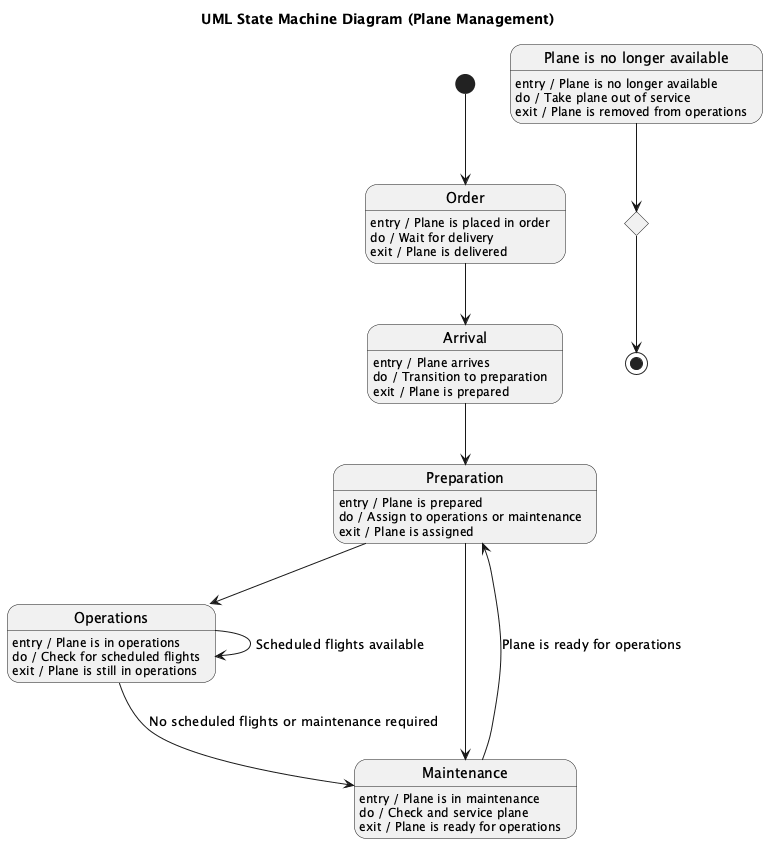

The diagram above was rendered by PlantUML. Its source (embedded in the PNG):
@startuml
title UML State Machine Diagram (Plane Management)

[*] --> Order

state Order
Order : entry / Plane is placed in order
Order : do / Wait for delivery
Order : exit / Plane is delivered

Order --> Arrival

state Arrival
Arrival : entry / Plane arrives
Arrival : do / Transition to preparation
Arrival : exit / Plane is prepared

Arrival --> Preparation

state Preparation
Preparation : entry / Plane is prepared
Preparation : do / Assign to operations or maintenance
Preparation : exit / Plane is assigned

Preparation --> Operations
Preparation --> Maintenance

state Operations
Operations : entry / Plane is in operations
Operations : do / Check for scheduled flights
Operations : exit / Plane is still in operations

Operations --> Operations : Scheduled flights available

Operations --> Maintenance : No scheduled flights or maintenance required

state Maintenance
Maintenance : entry / Plane is in maintenance
Maintenance : do / Check and service plane
Maintenance : exit / Plane is ready for operations

Maintenance --> Preparation : Plane is ready for operations

state "Plane is no longer available" as NoLongerAvailable
NoLongerAvailable : entry / Plane is no longer available
NoLongerAvailable : do / Take plane out of service
NoLongerAvailable : exit / Plane is removed from operations

NoLongerAvailable --> End

state End <<choice>>
End --> [*]

@enduml